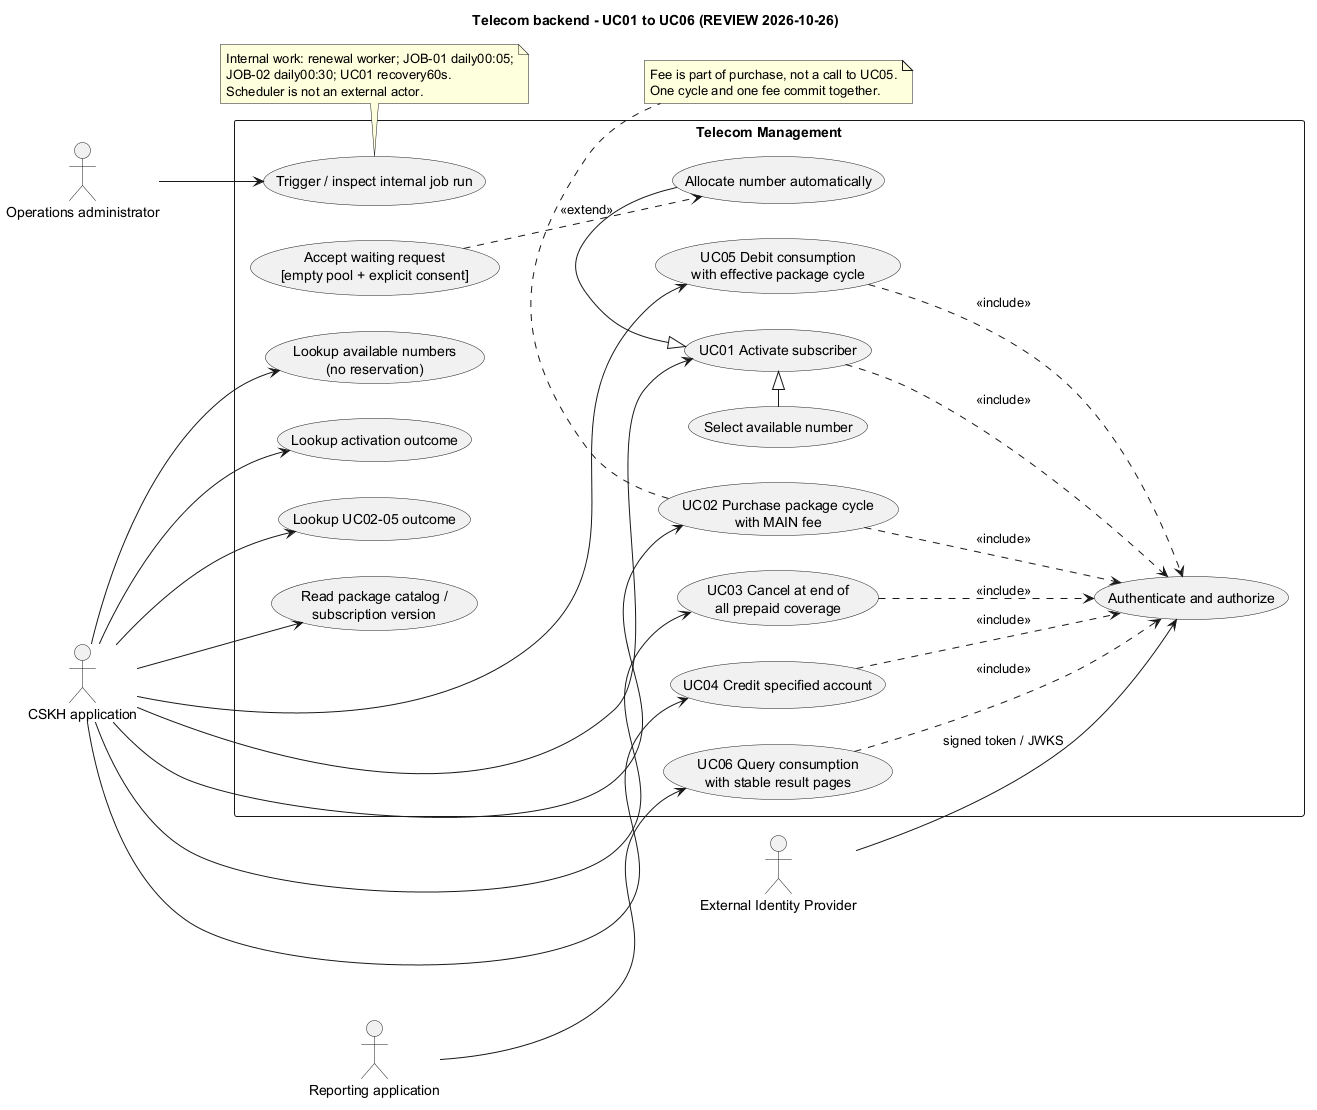

The diagram above was rendered by PlantUML. Its source (embedded in the PNG):
@startuml
title Telecom backend - UC01 to UC06 (REVIEW 2026-10-26)
left to right direction
actor "CSKH application" as Care
actor "Reporting application" as Reporter
actor "Operations administrator" as Admin
actor "External Identity Provider" as IdP
rectangle "Telecom Management" {
  usecase "UC01 Activate subscriber" as UC01
  usecase "Select available number" as Select
  usecase "Allocate number automatically" as Auto
  usecase "Accept waiting request\n[empty pool + explicit consent]" as Wait
  usecase "UC02 Purchase package cycle\nwith MAIN fee" as UC02
  usecase "UC03 Cancel at end of\nall prepaid coverage" as UC03
  usecase "UC04 Credit specified account" as UC04
  usecase "UC05 Debit consumption\nwith effective package cycle" as UC05
  usecase "UC06 Query consumption\nwith stable result pages" as UC06
  usecase "Lookup available numbers\n(no reservation)" as Lookup
  usecase "Lookup activation outcome" as ActStatus
  usecase "Lookup UC02-05 outcome" as OpStatus
  usecase "Read package catalog /\nsubscription version" as Read
  usecase "Authenticate and authorize" as Auth
  usecase "Trigger / inspect internal job run" as JobAdmin
}
Care --> UC01
Care --> UC02
Care --> UC03
Care --> UC04
Care --> UC05
Care --> Lookup
Care --> ActStatus
Care --> OpStatus
Care --> Read
Reporter --> UC06
Admin --> JobAdmin
IdP --> Auth : signed token / JWKS
Select -|> UC01
Auto -|> UC01
Wait ..> Auto : <<extend>>
UC01 ..> Auth : <<include>>
UC02 ..> Auth : <<include>>
UC03 ..> Auth : <<include>>
UC04 ..> Auth : <<include>>
UC05 ..> Auth : <<include>>
UC06 ..> Auth : <<include>>
note bottom of UC02
  Fee is part of purchase, not a call to UC05.
  One cycle and one fee commit together.
end note
note bottom of JobAdmin
  Internal work: renewal worker; JOB-01 daily00:05;
  JOB-02 daily00:30; UC01 recovery60s.
  Scheduler is not an external actor.
end note
@enduml